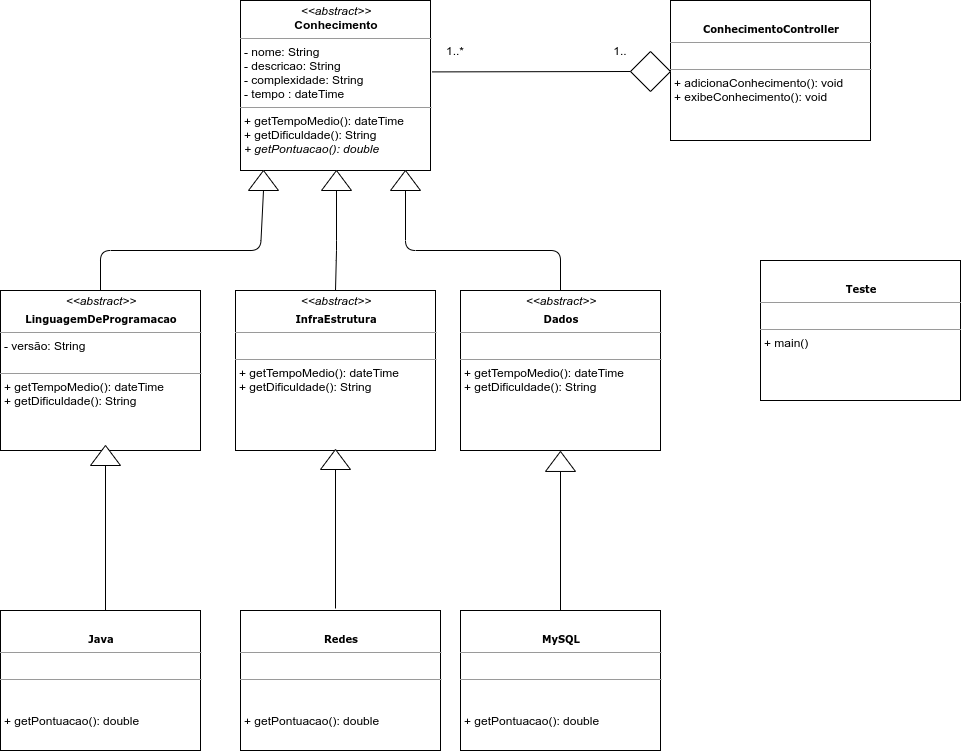

The diagram above was exported from draw.io. Its source (the exported page's mxGraphModel, read from the mxfile embedded in the PNG):
<mxGraphModel dx="1335" dy="823" grid="1" gridSize="10" guides="1" tooltips="1" connect="1" arrows="1" fold="1" page="1" pageScale="1" pageWidth="850" pageHeight="1100" background="#ffffff" math="0" shadow="0">
  <root>
    <mxCell id="0" />
    <mxCell id="1" parent="0" />
    <mxCell id="5d2195bd80daf111-11" value="&lt;p style=&quot;margin: 0px ; margin-top: 4px ; text-align: center&quot;&gt;&lt;i&gt;&amp;lt;&amp;lt;abstract&amp;gt;&amp;gt;&lt;/i&gt;&lt;br&gt;&lt;/p&gt;&lt;p style=&quot;margin: 0px ; margin-top: 4px ; text-align: center&quot;&gt;&lt;b style=&quot;font-family: &amp;#34;verdana&amp;#34; ; font-size: 10px&quot;&gt;LinguagemDeProgramacao&lt;/b&gt;&lt;br&gt;&lt;/p&gt;&lt;hr size=&quot;1&quot;&gt;&lt;p style=&quot;margin: 0px ; margin-left: 4px&quot;&gt;- versão: String&lt;br&gt;&lt;/p&gt;&lt;div&gt;&lt;br&gt;&lt;/div&gt;&lt;hr size=&quot;1&quot;&gt;&lt;p style=&quot;margin: 0px 0px 0px 4px&quot;&gt;+ getTempoMedio(): dateTime&lt;/p&gt;&lt;p style=&quot;margin: 0px 0px 0px 4px&quot;&gt;+ getDificuldade(): String&lt;/p&gt;" style="verticalAlign=top;align=left;overflow=fill;fontSize=12;fontFamily=Helvetica;html=1;rounded=0;shadow=0;comic=0;labelBackgroundColor=none;strokeWidth=1" parent="1" vertex="1">
      <mxGeometry x="10" y="400" width="200" height="160" as="geometry" />
    </mxCell>
    <mxCell id="5d2195bd80daf111-18" value="&lt;p style=&quot;margin: 0px ; margin-top: 4px ; text-align: center&quot;&gt;&lt;i&gt;&amp;lt;&amp;lt;abstract&amp;gt;&amp;gt;&lt;/i&gt;&lt;br&gt;&lt;b&gt;Conhecimento&lt;/b&gt;&lt;/p&gt;&lt;hr size=&quot;1&quot;&gt;&lt;p style=&quot;margin: 0px ; margin-left: 4px&quot;&gt;- nome: String&lt;br&gt;- descricao: String&lt;/p&gt;&lt;p style=&quot;margin: 0px ; margin-left: 4px&quot;&gt;- complexidade: String&lt;/p&gt;&lt;p style=&quot;margin: 0px ; margin-left: 4px&quot;&gt;- tempo : dateTime&lt;/p&gt;&lt;hr size=&quot;1&quot;&gt;&lt;p style=&quot;margin: 0px ; margin-left: 4px&quot;&gt;+ getTempoMedio(): dateTime&lt;/p&gt;&lt;p style=&quot;margin: 0px ; margin-left: 4px&quot;&gt;+ getDificuldade(): String&lt;/p&gt;&lt;p style=&quot;margin: 0px ; margin-left: 4px&quot;&gt;&lt;i&gt;+ getPontuacao(): double&lt;/i&gt;&lt;br&gt;&lt;/p&gt;" style="verticalAlign=top;align=left;overflow=fill;fontSize=12;fontFamily=Helvetica;html=1;rounded=0;shadow=0;comic=0;labelBackgroundColor=none;strokeWidth=1" parent="1" vertex="1">
      <mxGeometry x="250" y="110" width="190" height="170" as="geometry" />
    </mxCell>
    <mxCell id="1OfrhxHqPdkGPXF4PEuB-17" value="&lt;p style=&quot;margin: 0px ; margin-top: 4px ; text-align: center&quot;&gt;&lt;i&gt;&amp;lt;&amp;lt;abstract&amp;gt;&amp;gt;&lt;/i&gt;&lt;br&gt;&lt;/p&gt;&lt;p style=&quot;margin: 0px ; margin-top: 4px ; text-align: center&quot;&gt;&lt;b style=&quot;font-family: &amp;#34;verdana&amp;#34; ; font-size: 10px&quot;&gt;InfraEstrutura&lt;/b&gt;&lt;br&gt;&lt;/p&gt;&lt;hr size=&quot;1&quot;&gt;&lt;p style=&quot;margin: 0px ; margin-left: 4px&quot;&gt;&lt;br&gt;&lt;/p&gt;&lt;hr size=&quot;1&quot;&gt;&lt;p style=&quot;margin: 0px 0px 0px 4px&quot;&gt;+ getTempoMedio(): dateTime&lt;/p&gt;&lt;p style=&quot;margin: 0px 0px 0px 4px&quot;&gt;+ getDificuldade(): String&lt;/p&gt;" style="verticalAlign=top;align=left;overflow=fill;fontSize=12;fontFamily=Helvetica;html=1;rounded=0;shadow=0;comic=0;labelBackgroundColor=none;strokeWidth=1" parent="1" vertex="1">
      <mxGeometry x="245" y="400" width="200" height="160" as="geometry" />
    </mxCell>
    <mxCell id="1OfrhxHqPdkGPXF4PEuB-19" value="&lt;p style=&quot;margin: 0px ; margin-top: 4px ; text-align: center&quot;&gt;&lt;i&gt;&amp;lt;&amp;lt;abstract&amp;gt;&amp;gt;&lt;/i&gt;&lt;br&gt;&lt;/p&gt;&lt;p style=&quot;margin: 0px ; margin-top: 4px ; text-align: center&quot;&gt;&lt;font face=&quot;verdana&quot;&gt;&lt;span style=&quot;font-size: 10px&quot;&gt;&lt;b&gt;Dados&lt;/b&gt;&lt;/span&gt;&lt;/font&gt;&lt;/p&gt;&lt;hr size=&quot;1&quot;&gt;&lt;p style=&quot;margin: 0px ; margin-left: 4px&quot;&gt;&lt;br&gt;&lt;/p&gt;&lt;hr size=&quot;1&quot;&gt;&lt;p style=&quot;margin: 0px 0px 0px 4px&quot;&gt;+ getTempoMedio(): dateTime&lt;/p&gt;&lt;p style=&quot;margin: 0px 0px 0px 4px&quot;&gt;+ getDificuldade(): String&lt;/p&gt;" style="verticalAlign=top;align=left;overflow=fill;fontSize=12;fontFamily=Helvetica;html=1;rounded=0;shadow=0;comic=0;labelBackgroundColor=none;strokeWidth=1" parent="1" vertex="1">
      <mxGeometry x="470" y="400" width="200" height="160" as="geometry" />
    </mxCell>
    <mxCell id="1OfrhxHqPdkGPXF4PEuB-26" value="" style="triangle;whiteSpace=wrap;html=1;rotation=-90;" parent="1" vertex="1">
      <mxGeometry x="263" y="275" width="20" height="30" as="geometry" />
    </mxCell>
    <mxCell id="1OfrhxHqPdkGPXF4PEuB-27" value="" style="triangle;whiteSpace=wrap;html=1;rotation=-90;" parent="1" vertex="1">
      <mxGeometry x="336" y="275" width="20" height="30" as="geometry" />
    </mxCell>
    <mxCell id="1OfrhxHqPdkGPXF4PEuB-28" value="" style="triangle;whiteSpace=wrap;html=1;rotation=-90;" parent="1" vertex="1">
      <mxGeometry x="405" y="275" width="20" height="30" as="geometry" />
    </mxCell>
    <mxCell id="1OfrhxHqPdkGPXF4PEuB-32" value="" style="endArrow=none;html=1;exitX=0.5;exitY=0;exitDx=0;exitDy=0;entryX=0;entryY=0.5;entryDx=0;entryDy=0;" parent="1" source="5d2195bd80daf111-11" target="1OfrhxHqPdkGPXF4PEuB-26" edge="1">
      <mxGeometry width="50" height="50" relative="1" as="geometry">
        <mxPoint x="330" y="380" as="sourcePoint" />
        <mxPoint x="380" y="330" as="targetPoint" />
        <Array as="points">
          <mxPoint x="110" y="360" />
          <mxPoint x="270" y="360" />
        </Array>
      </mxGeometry>
    </mxCell>
    <mxCell id="1OfrhxHqPdkGPXF4PEuB-33" value="" style="endArrow=none;html=1;exitX=0.5;exitY=0;exitDx=0;exitDy=0;entryX=0;entryY=0.5;entryDx=0;entryDy=0;" parent="1" source="1OfrhxHqPdkGPXF4PEuB-17" target="1OfrhxHqPdkGPXF4PEuB-27" edge="1">
      <mxGeometry width="50" height="50" relative="1" as="geometry">
        <mxPoint x="120" y="410" as="sourcePoint" />
        <mxPoint x="283" y="310" as="targetPoint" />
        <Array as="points">
          <mxPoint x="346" y="360" />
        </Array>
      </mxGeometry>
    </mxCell>
    <mxCell id="1OfrhxHqPdkGPXF4PEuB-34" value="" style="endArrow=none;html=1;exitX=0.5;exitY=0;exitDx=0;exitDy=0;entryX=0;entryY=0.5;entryDx=0;entryDy=0;" parent="1" source="1OfrhxHqPdkGPXF4PEuB-19" target="1OfrhxHqPdkGPXF4PEuB-28" edge="1">
      <mxGeometry width="50" height="50" relative="1" as="geometry">
        <mxPoint x="355" y="410" as="sourcePoint" />
        <mxPoint x="356" y="310" as="targetPoint" />
        <Array as="points">
          <mxPoint x="570" y="360" />
          <mxPoint x="415" y="360" />
        </Array>
      </mxGeometry>
    </mxCell>
    <mxCell id="jk_8cz2uw_bR7LWBT6Do-1" value="&lt;p style=&quot;margin: 0px ; margin-top: 4px ; text-align: center&quot;&gt;&lt;b style=&quot;font-family: &amp;#34;verdana&amp;#34; ; font-size: 10px&quot;&gt;&lt;br&gt;&lt;/b&gt;&lt;/p&gt;&lt;p style=&quot;margin: 0px ; margin-top: 4px ; text-align: center&quot;&gt;&lt;b style=&quot;font-family: &amp;#34;verdana&amp;#34; ; font-size: 10px&quot;&gt;Java&lt;/b&gt;&lt;br&gt;&lt;/p&gt;&lt;hr size=&quot;1&quot;&gt;&lt;p style=&quot;margin: 0px ; margin-left: 4px&quot;&gt;&lt;br&gt;&lt;/p&gt;&lt;hr size=&quot;1&quot;&gt;&lt;p style=&quot;margin: 0px 0px 0px 4px&quot;&gt;&lt;br&gt;&lt;/p&gt;&lt;p style=&quot;margin: 0px 0px 0px 4px&quot;&gt;&lt;br&gt;&lt;/p&gt;&lt;p style=&quot;margin: 0px 0px 0px 4px&quot;&gt;+ getPontuacao(): double&lt;/p&gt;" style="verticalAlign=top;align=left;overflow=fill;fontSize=12;fontFamily=Helvetica;html=1;rounded=0;shadow=0;comic=0;labelBackgroundColor=none;strokeWidth=1" parent="1" vertex="1">
      <mxGeometry x="10" y="720" width="200" height="140" as="geometry" />
    </mxCell>
    <mxCell id="jk_8cz2uw_bR7LWBT6Do-2" value="&lt;p style=&quot;margin: 0px ; margin-top: 4px ; text-align: center&quot;&gt;&lt;b style=&quot;font-family: &amp;#34;verdana&amp;#34; ; font-size: 10px&quot;&gt;&lt;br&gt;&lt;/b&gt;&lt;/p&gt;&lt;p style=&quot;margin: 0px ; margin-top: 4px ; text-align: center&quot;&gt;&lt;b style=&quot;font-family: &amp;#34;verdana&amp;#34; ; font-size: 10px&quot;&gt;Redes&lt;/b&gt;&lt;br&gt;&lt;/p&gt;&lt;hr size=&quot;1&quot;&gt;&lt;p style=&quot;margin: 0px ; margin-left: 4px&quot;&gt;&lt;br&gt;&lt;/p&gt;&lt;hr size=&quot;1&quot;&gt;&lt;p style=&quot;margin: 0px 0px 0px 4px&quot;&gt;&lt;br&gt;&lt;/p&gt;&lt;p style=&quot;margin: 0px 0px 0px 4px&quot;&gt;&lt;br&gt;&lt;/p&gt;&lt;p style=&quot;margin: 0px 0px 0px 4px&quot;&gt;+ getPontuacao(): double&lt;br&gt;&lt;/p&gt;" style="verticalAlign=top;align=left;overflow=fill;fontSize=12;fontFamily=Helvetica;html=1;rounded=0;shadow=0;comic=0;labelBackgroundColor=none;strokeWidth=1" parent="1" vertex="1">
      <mxGeometry x="250" y="720" width="200" height="140" as="geometry" />
    </mxCell>
    <mxCell id="jk_8cz2uw_bR7LWBT6Do-3" value="&lt;p style=&quot;margin: 0px ; margin-top: 4px ; text-align: center&quot;&gt;&lt;b style=&quot;font-family: &amp;#34;verdana&amp;#34; ; font-size: 10px&quot;&gt;&lt;br&gt;&lt;/b&gt;&lt;/p&gt;&lt;p style=&quot;margin: 0px ; margin-top: 4px ; text-align: center&quot;&gt;&lt;font face=&quot;verdana&quot;&gt;&lt;span style=&quot;font-size: 10px&quot;&gt;&lt;b&gt;MySQL&lt;/b&gt;&lt;/span&gt;&lt;/font&gt;&lt;/p&gt;&lt;hr size=&quot;1&quot;&gt;&lt;p style=&quot;margin: 0px ; margin-left: 4px&quot;&gt;&lt;br&gt;&lt;/p&gt;&lt;hr size=&quot;1&quot;&gt;&lt;p style=&quot;margin: 0px 0px 0px 4px&quot;&gt;&lt;br&gt;&lt;/p&gt;&lt;p style=&quot;margin: 0px 0px 0px 4px&quot;&gt;&lt;br&gt;&lt;/p&gt;&lt;p style=&quot;margin: 0px 0px 0px 4px&quot;&gt;+ getPontuacao(): double&lt;br&gt;&lt;/p&gt;" style="verticalAlign=top;align=left;overflow=fill;fontSize=12;fontFamily=Helvetica;html=1;rounded=0;shadow=0;comic=0;labelBackgroundColor=none;strokeWidth=1" parent="1" vertex="1">
      <mxGeometry x="470" y="720" width="200" height="140" as="geometry" />
    </mxCell>
    <mxCell id="jk_8cz2uw_bR7LWBT6Do-4" value="" style="endArrow=none;html=1;entryX=0;entryY=0.5;entryDx=0;entryDy=0;" parent="1" target="jk_8cz2uw_bR7LWBT6Do-6" edge="1">
      <mxGeometry width="50" height="50" relative="1" as="geometry">
        <mxPoint x="115" y="720" as="sourcePoint" />
        <mxPoint x="-10" y="875" as="targetPoint" />
        <Array as="points" />
      </mxGeometry>
    </mxCell>
    <mxCell id="jk_8cz2uw_bR7LWBT6Do-6" value="" style="triangle;whiteSpace=wrap;html=1;rotation=-90;" parent="1" vertex="1">
      <mxGeometry x="105" y="550" width="20" height="30" as="geometry" />
    </mxCell>
    <mxCell id="jk_8cz2uw_bR7LWBT6Do-8" value="" style="endArrow=none;html=1;entryX=0;entryY=0.5;entryDx=0;entryDy=0;" parent="1" target="jk_8cz2uw_bR7LWBT6Do-9" edge="1">
      <mxGeometry width="50" height="50" relative="1" as="geometry">
        <mxPoint x="345" y="718" as="sourcePoint" />
        <mxPoint x="340" y="600" as="targetPoint" />
        <Array as="points" />
      </mxGeometry>
    </mxCell>
    <mxCell id="jk_8cz2uw_bR7LWBT6Do-9" value="" style="triangle;whiteSpace=wrap;html=1;rotation=-90;" parent="1" vertex="1">
      <mxGeometry x="335" y="554" width="20" height="30" as="geometry" />
    </mxCell>
    <mxCell id="jk_8cz2uw_bR7LWBT6Do-12" value="" style="endArrow=none;html=1;entryX=0;entryY=0.5;entryDx=0;entryDy=0;" parent="1" target="jk_8cz2uw_bR7LWBT6Do-13" edge="1">
      <mxGeometry width="50" height="50" relative="1" as="geometry">
        <mxPoint x="570" y="720" as="sourcePoint" />
        <mxPoint x="565" y="601.96" as="targetPoint" />
        <Array as="points" />
      </mxGeometry>
    </mxCell>
    <mxCell id="jk_8cz2uw_bR7LWBT6Do-13" value="" style="triangle;whiteSpace=wrap;html=1;rotation=-90;" parent="1" vertex="1">
      <mxGeometry x="560" y="555.96" width="20" height="30" as="geometry" />
    </mxCell>
    <mxCell id="klSVyjPLbL0uxje4SewE-1" value="&lt;p style=&quot;margin: 0px ; margin-top: 4px ; text-align: center&quot;&gt;&lt;b style=&quot;font-family: &amp;#34;verdana&amp;#34; ; font-size: 10px&quot;&gt;&lt;br&gt;&lt;/b&gt;&lt;/p&gt;&lt;p style=&quot;margin: 0px ; margin-top: 4px ; text-align: center&quot;&gt;&lt;font face=&quot;verdana&quot;&gt;&lt;span style=&quot;font-size: 10px&quot;&gt;&lt;b&gt;Teste&lt;/b&gt;&lt;/span&gt;&lt;/font&gt;&lt;/p&gt;&lt;hr size=&quot;1&quot;&gt;&lt;p style=&quot;margin: 0px ; margin-left: 4px&quot;&gt;&lt;br&gt;&lt;/p&gt;&lt;hr size=&quot;1&quot;&gt;&lt;p style=&quot;margin: 0px 0px 0px 4px&quot;&gt;+ main()&lt;/p&gt;&lt;p style=&quot;margin: 0px 0px 0px 4px&quot;&gt;&lt;br&gt;&lt;/p&gt;&lt;p style=&quot;margin: 0px 0px 0px 4px&quot;&gt;&lt;br&gt;&lt;/p&gt;" style="verticalAlign=top;align=left;overflow=fill;fontSize=12;fontFamily=Helvetica;html=1;rounded=0;shadow=0;comic=0;labelBackgroundColor=none;strokeWidth=1" vertex="1" parent="1">
      <mxGeometry x="770" y="370" width="200" height="140" as="geometry" />
    </mxCell>
    <mxCell id="klSVyjPLbL0uxje4SewE-3" value="&lt;p style=&quot;margin: 0px ; margin-top: 4px ; text-align: center&quot;&gt;&lt;b style=&quot;font-family: &amp;#34;verdana&amp;#34; ; font-size: 10px&quot;&gt;&lt;br&gt;&lt;/b&gt;&lt;/p&gt;&lt;p style=&quot;margin: 0px ; margin-top: 4px ; text-align: center&quot;&gt;&lt;font face=&quot;verdana&quot;&gt;&lt;span style=&quot;font-size: 10px&quot;&gt;&lt;b&gt;ConhecimentoController&lt;/b&gt;&lt;/span&gt;&lt;/font&gt;&lt;/p&gt;&lt;hr size=&quot;1&quot;&gt;&lt;p style=&quot;margin: 0px ; margin-left: 4px&quot;&gt;&lt;br&gt;&lt;/p&gt;&lt;hr size=&quot;1&quot;&gt;&lt;p style=&quot;margin: 0px 0px 0px 4px&quot;&gt;+ adicionaConhecimento(): void&lt;/p&gt;&lt;p style=&quot;margin: 0px 0px 0px 4px&quot;&gt;+ exibeConhecimento(): void&lt;/p&gt;&lt;p style=&quot;margin: 0px 0px 0px 4px&quot;&gt;&lt;br&gt;&lt;/p&gt;&lt;p style=&quot;margin: 0px 0px 0px 4px&quot;&gt;&lt;br&gt;&lt;/p&gt;" style="verticalAlign=top;align=left;overflow=fill;fontSize=12;fontFamily=Helvetica;html=1;rounded=0;shadow=0;comic=0;labelBackgroundColor=none;strokeWidth=1" vertex="1" parent="1">
      <mxGeometry x="680" y="110" width="200" height="140" as="geometry" />
    </mxCell>
    <mxCell id="klSVyjPLbL0uxje4SewE-4" value="" style="rhombus;whiteSpace=wrap;html=1;" vertex="1" parent="1">
      <mxGeometry x="640" y="161" width="40" height="40" as="geometry" />
    </mxCell>
    <mxCell id="klSVyjPLbL0uxje4SewE-6" value="1..*" style="text;html=1;strokeColor=none;fillColor=none;align=center;verticalAlign=middle;whiteSpace=wrap;rounded=0;" vertex="1" parent="1">
      <mxGeometry x="445" y="150" width="40" height="20" as="geometry" />
    </mxCell>
    <mxCell id="klSVyjPLbL0uxje4SewE-7" value="1.." style="text;html=1;strokeColor=none;fillColor=none;align=center;verticalAlign=middle;whiteSpace=wrap;rounded=0;" vertex="1" parent="1">
      <mxGeometry x="610" y="150" width="40" height="20" as="geometry" />
    </mxCell>
    <mxCell id="klSVyjPLbL0uxje4SewE-8" value="" style="endArrow=none;html=1;entryX=0;entryY=0.5;entryDx=0;entryDy=0;exitX=1.008;exitY=0.42;exitDx=0;exitDy=0;exitPerimeter=0;" edge="1" parent="1" source="5d2195bd80daf111-18" target="klSVyjPLbL0uxje4SewE-4">
      <mxGeometry width="50" height="50" relative="1" as="geometry">
        <mxPoint x="570" y="320" as="sourcePoint" />
        <mxPoint x="620" y="270" as="targetPoint" />
      </mxGeometry>
    </mxCell>
  </root>
</mxGraphModel>